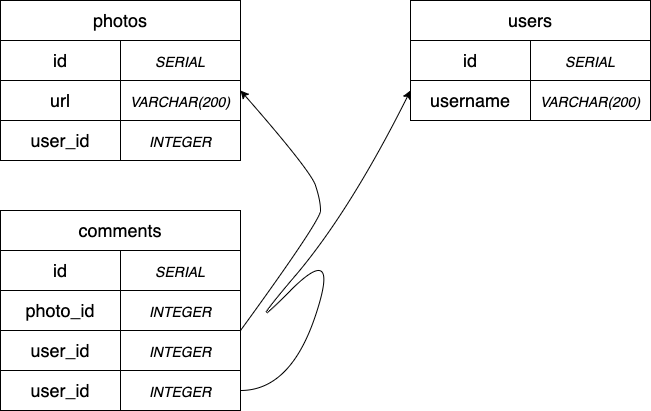

The diagram above was exported from draw.io. Its source (the exported page's mxGraphModel, read from the mxfile embedded in the PNG):
<mxGraphModel dx="954" dy="435" grid="1" gridSize="10" guides="1" tooltips="1" connect="1" arrows="1" fold="1" page="1" pageScale="1" pageWidth="827" pageHeight="1169" math="0" shadow="0">
  <root>
    <mxCell id="0" />
    <mxCell id="1" parent="0" />
    <mxCell id="SP8qehLUlVnjURbvAhsJ-1" value="&lt;font style=&quot;font-size: 18px;&quot;&gt;photos&lt;/font&gt;" style="rounded=0;whiteSpace=wrap;html=1;" vertex="1" parent="1">
      <mxGeometry x="80" y="80" width="240" height="40" as="geometry" />
    </mxCell>
    <mxCell id="SP8qehLUlVnjURbvAhsJ-2" value="&lt;font style=&quot;font-size: 18px;&quot;&gt;id&lt;/font&gt;" style="rounded=0;whiteSpace=wrap;html=1;fontSize=18;" vertex="1" parent="1">
      <mxGeometry x="80" y="120" width="120" height="40" as="geometry" />
    </mxCell>
    <mxCell id="SP8qehLUlVnjURbvAhsJ-3" value="&lt;i&gt;&lt;font style=&quot;font-size: 14px;&quot;&gt;SERIAL&lt;/font&gt;&lt;/i&gt;" style="rounded=0;whiteSpace=wrap;html=1;fontSize=18;" vertex="1" parent="1">
      <mxGeometry x="200" y="120" width="120" height="40" as="geometry" />
    </mxCell>
    <mxCell id="SP8qehLUlVnjURbvAhsJ-4" value="&lt;font style=&quot;font-size: 18px;&quot;&gt;url&lt;/font&gt;" style="rounded=0;whiteSpace=wrap;html=1;fontSize=18;" vertex="1" parent="1">
      <mxGeometry x="80" y="160" width="120" height="40" as="geometry" />
    </mxCell>
    <mxCell id="SP8qehLUlVnjURbvAhsJ-5" value="&lt;i&gt;&lt;font style=&quot;font-size: 14px;&quot;&gt;&lt;font style=&quot;&quot;&gt;VARCHAR&lt;/font&gt;(200)&lt;/font&gt;&lt;/i&gt;" style="rounded=0;whiteSpace=wrap;html=1;fontSize=18;" vertex="1" parent="1">
      <mxGeometry x="200" y="160" width="120" height="40" as="geometry" />
    </mxCell>
    <mxCell id="SP8qehLUlVnjURbvAhsJ-6" value="&lt;font style=&quot;font-size: 18px;&quot;&gt;user_id&lt;/font&gt;" style="rounded=0;whiteSpace=wrap;html=1;fontSize=18;" vertex="1" parent="1">
      <mxGeometry x="80" y="200" width="120" height="40" as="geometry" />
    </mxCell>
    <mxCell id="SP8qehLUlVnjURbvAhsJ-7" value="&lt;i&gt;&lt;font style=&quot;font-size: 14px;&quot;&gt;INTEGER&lt;/font&gt;&lt;/i&gt;" style="rounded=0;whiteSpace=wrap;html=1;fontSize=18;" vertex="1" parent="1">
      <mxGeometry x="200" y="200" width="120" height="40" as="geometry" />
    </mxCell>
    <mxCell id="SP8qehLUlVnjURbvAhsJ-8" value="&lt;font style=&quot;font-size: 18px;&quot;&gt;users&lt;/font&gt;" style="rounded=0;whiteSpace=wrap;html=1;" vertex="1" parent="1">
      <mxGeometry x="490" y="80" width="240" height="40" as="geometry" />
    </mxCell>
    <mxCell id="SP8qehLUlVnjURbvAhsJ-9" value="&lt;font style=&quot;font-size: 18px;&quot;&gt;id&lt;/font&gt;" style="rounded=0;whiteSpace=wrap;html=1;fontSize=18;" vertex="1" parent="1">
      <mxGeometry x="490" y="120" width="120" height="40" as="geometry" />
    </mxCell>
    <mxCell id="SP8qehLUlVnjURbvAhsJ-10" value="&lt;i&gt;&lt;font style=&quot;font-size: 14px;&quot;&gt;SERIAL&lt;/font&gt;&lt;/i&gt;" style="rounded=0;whiteSpace=wrap;html=1;fontSize=18;" vertex="1" parent="1">
      <mxGeometry x="610" y="120" width="120" height="40" as="geometry" />
    </mxCell>
    <mxCell id="SP8qehLUlVnjURbvAhsJ-11" value="&lt;i&gt;&lt;font style=&quot;font-size: 14px;&quot;&gt;&lt;font style=&quot;&quot;&gt;VARCHAR&lt;/font&gt;(200)&lt;/font&gt;&lt;/i&gt;" style="rounded=0;whiteSpace=wrap;html=1;fontSize=18;" vertex="1" parent="1">
      <mxGeometry x="610" y="160" width="120" height="40" as="geometry" />
    </mxCell>
    <mxCell id="SP8qehLUlVnjURbvAhsJ-14" value="&lt;font style=&quot;font-size: 18px;&quot;&gt;username&lt;/font&gt;" style="rounded=0;whiteSpace=wrap;html=1;fontSize=18;" vertex="1" parent="1">
      <mxGeometry x="490" y="160" width="120" height="40" as="geometry" />
    </mxCell>
    <mxCell id="SP8qehLUlVnjURbvAhsJ-15" value="&lt;span style=&quot;font-size: 18px;&quot;&gt;comments&lt;/span&gt;" style="rounded=0;whiteSpace=wrap;html=1;" vertex="1" parent="1">
      <mxGeometry x="80" y="290" width="240" height="40" as="geometry" />
    </mxCell>
    <mxCell id="SP8qehLUlVnjURbvAhsJ-16" value="&lt;font style=&quot;font-size: 18px;&quot;&gt;id&lt;/font&gt;" style="rounded=0;whiteSpace=wrap;html=1;fontSize=18;" vertex="1" parent="1">
      <mxGeometry x="80" y="330" width="120" height="40" as="geometry" />
    </mxCell>
    <mxCell id="SP8qehLUlVnjURbvAhsJ-17" value="&lt;i&gt;&lt;font style=&quot;font-size: 14px;&quot;&gt;SERIAL&lt;/font&gt;&lt;/i&gt;" style="rounded=0;whiteSpace=wrap;html=1;fontSize=18;" vertex="1" parent="1">
      <mxGeometry x="200" y="330" width="120" height="40" as="geometry" />
    </mxCell>
    <mxCell id="SP8qehLUlVnjURbvAhsJ-18" value="&lt;font style=&quot;font-size: 18px;&quot;&gt;photo_id&lt;/font&gt;" style="rounded=0;whiteSpace=wrap;html=1;fontSize=18;" vertex="1" parent="1">
      <mxGeometry x="80" y="370" width="120" height="40" as="geometry" />
    </mxCell>
    <mxCell id="SP8qehLUlVnjURbvAhsJ-19" value="&lt;i style=&quot;&quot;&gt;&lt;font style=&quot;font-size: 14px;&quot;&gt;INTEGER&lt;/font&gt;&lt;/i&gt;" style="rounded=0;whiteSpace=wrap;html=1;fontSize=18;" vertex="1" parent="1">
      <mxGeometry x="200" y="370" width="120" height="40" as="geometry" />
    </mxCell>
    <mxCell id="SP8qehLUlVnjURbvAhsJ-20" value="&lt;font style=&quot;font-size: 18px;&quot;&gt;user_id&lt;/font&gt;" style="rounded=0;whiteSpace=wrap;html=1;fontSize=18;" vertex="1" parent="1">
      <mxGeometry x="80" y="410" width="120" height="40" as="geometry" />
    </mxCell>
    <mxCell id="SP8qehLUlVnjURbvAhsJ-21" value="&lt;i&gt;&lt;font style=&quot;font-size: 14px;&quot;&gt;INTEGER&lt;/font&gt;&lt;/i&gt;" style="rounded=0;whiteSpace=wrap;html=1;fontSize=18;" vertex="1" parent="1">
      <mxGeometry x="200" y="410" width="120" height="40" as="geometry" />
    </mxCell>
    <mxCell id="SP8qehLUlVnjURbvAhsJ-22" value="&lt;font style=&quot;font-size: 18px;&quot;&gt;user_id&lt;/font&gt;" style="rounded=0;whiteSpace=wrap;html=1;fontSize=18;" vertex="1" parent="1">
      <mxGeometry x="80" y="450" width="120" height="40" as="geometry" />
    </mxCell>
    <mxCell id="SP8qehLUlVnjURbvAhsJ-23" value="&lt;i&gt;&lt;font style=&quot;font-size: 14px;&quot;&gt;INTEGER&lt;/font&gt;&lt;/i&gt;" style="rounded=0;whiteSpace=wrap;html=1;fontSize=18;" vertex="1" parent="1">
      <mxGeometry x="200" y="450" width="120" height="40" as="geometry" />
    </mxCell>
    <mxCell id="SP8qehLUlVnjURbvAhsJ-33" value="" style="curved=1;endArrow=classic;html=1;rounded=0;fontSize=14;exitX=1;exitY=0;exitDx=0;exitDy=0;entryX=1;entryY=0.25;entryDx=0;entryDy=0;" edge="1" parent="1" source="SP8qehLUlVnjURbvAhsJ-21" target="SP8qehLUlVnjURbvAhsJ-5">
      <mxGeometry width="50" height="50" relative="1" as="geometry">
        <mxPoint x="390" y="280" as="sourcePoint" />
        <mxPoint x="440" y="230" as="targetPoint" />
        <Array as="points">
          <mxPoint x="400" y="300" />
          <mxPoint x="400" y="280" />
          <mxPoint x="390" y="250" />
        </Array>
      </mxGeometry>
    </mxCell>
    <mxCell id="SP8qehLUlVnjURbvAhsJ-35" value="" style="curved=1;endArrow=classic;html=1;rounded=0;fontSize=14;entryX=0;entryY=0.25;entryDx=0;entryDy=0;" edge="1" parent="1" target="SP8qehLUlVnjURbvAhsJ-14">
      <mxGeometry x="-0.8828" y="-120" width="50" height="50" relative="1" as="geometry">
        <mxPoint x="320" y="470" as="sourcePoint" />
        <mxPoint x="370" y="420" as="targetPoint" />
        <Array as="points">
          <mxPoint x="370" y="470" />
          <mxPoint x="420" y="320" />
          <mxPoint x="320" y="420" />
          <mxPoint x="430" y="290" />
        </Array>
        <mxPoint as="offset" />
      </mxGeometry>
    </mxCell>
  </root>
</mxGraphModel>